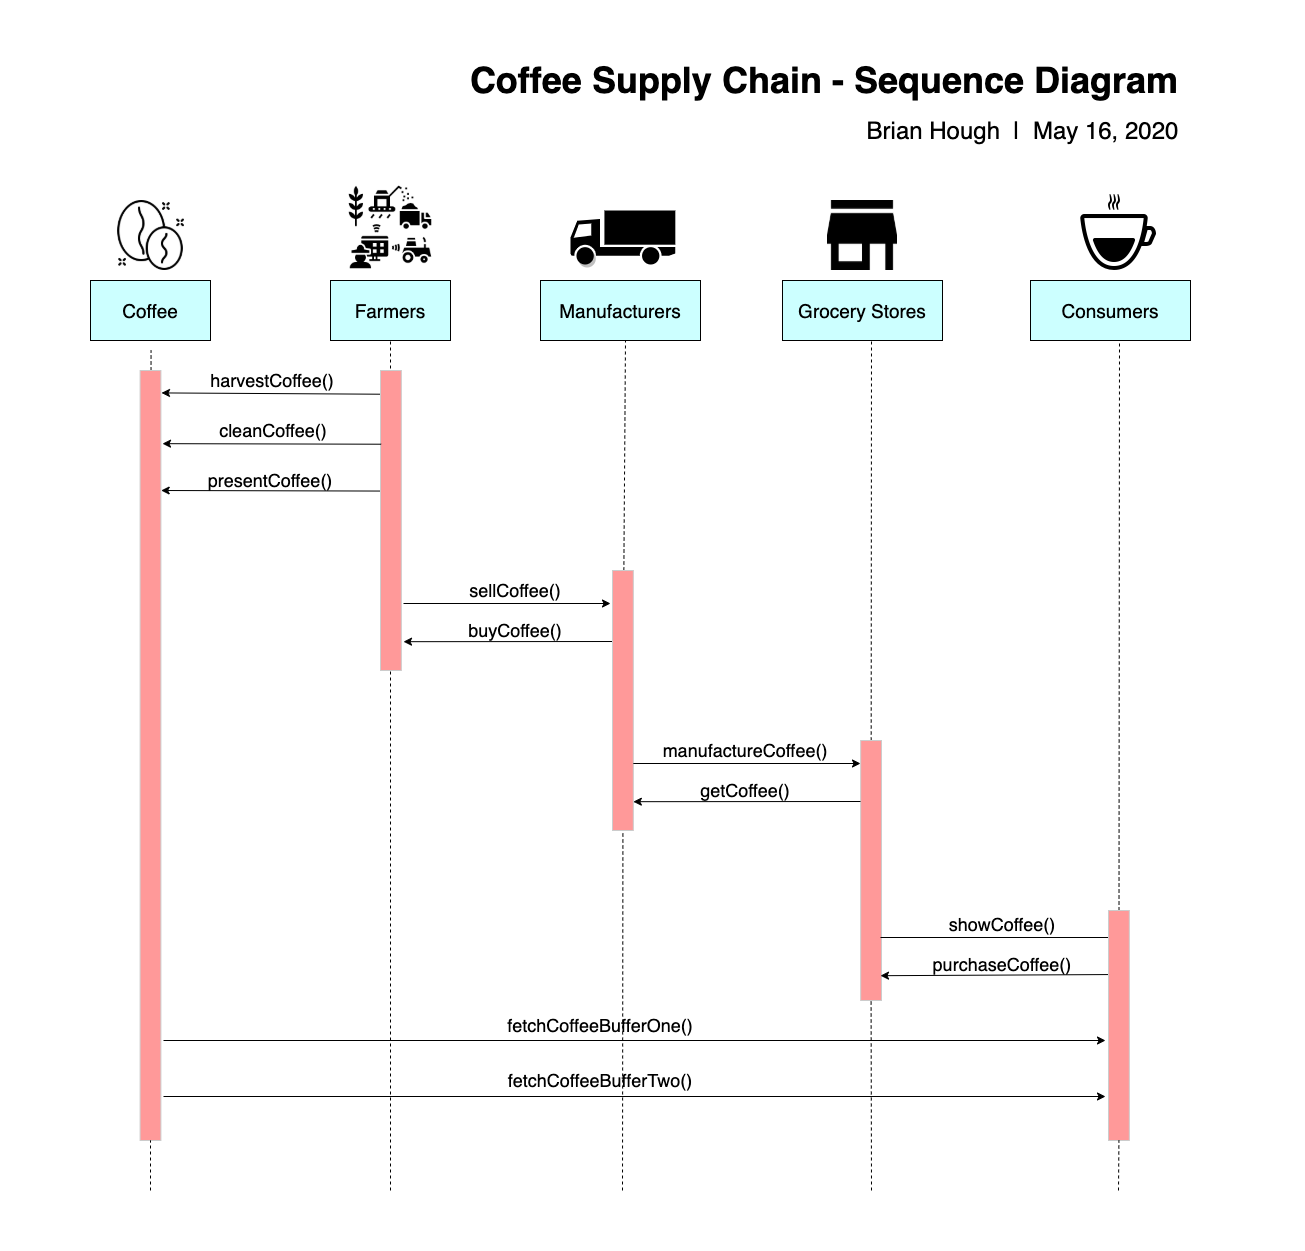

The diagram above was exported from draw.io. Its source (the exported page's mxGraphModel, read from the mxfile embedded in the PNG):
<mxGraphModel dx="1868" dy="1633" grid="1" gridSize="10" guides="1" tooltips="1" connect="1" arrows="1" fold="1" page="1" pageScale="1" pageWidth="1169" pageHeight="826" background="#ffffff" math="0" shadow="0">
  <root>
    <mxCell id="FI3MB9RBL2V2EAwKu1k4-0" />
    <mxCell id="FI3MB9RBL2V2EAwKu1k4-1" parent="FI3MB9RBL2V2EAwKu1k4-0" />
    <mxCell id="FI3MB9RBL2V2EAwKu1k4-21" value="&lt;font style=&quot;font-size: 19px&quot;&gt;Farmers&lt;/font&gt;" style="rounded=0;whiteSpace=wrap;html=1;fillColor=#CCFFFF;" vertex="1" parent="FI3MB9RBL2V2EAwKu1k4-1">
      <mxGeometry x="370" y="130" width="120" height="60" as="geometry" />
    </mxCell>
    <mxCell id="FI3MB9RBL2V2EAwKu1k4-22" value="&lt;span style=&quot;font-size: 19px&quot;&gt;Manufacturers&lt;/span&gt;" style="rounded=0;whiteSpace=wrap;html=1;fillColor=#CCFFFF;" vertex="1" parent="FI3MB9RBL2V2EAwKu1k4-1">
      <mxGeometry x="580" y="130" width="160" height="60" as="geometry" />
    </mxCell>
    <mxCell id="FI3MB9RBL2V2EAwKu1k4-23" value="&lt;font style=&quot;font-size: 19px&quot;&gt;Grocery Stores&lt;/font&gt;" style="rounded=0;whiteSpace=wrap;html=1;fillColor=#CCFFFF;" vertex="1" parent="FI3MB9RBL2V2EAwKu1k4-1">
      <mxGeometry x="822" y="130" width="160" height="60" as="geometry" />
    </mxCell>
    <mxCell id="FI3MB9RBL2V2EAwKu1k4-24" value="" style="endArrow=none;dashed=1;html=1;entryX=0.5;entryY=1;entryDx=0;entryDy=0;strokeColor=#000000;" edge="1" parent="FI3MB9RBL2V2EAwKu1k4-1" target="FI3MB9RBL2V2EAwKu1k4-21">
      <mxGeometry width="50" height="50" relative="1" as="geometry">
        <mxPoint x="430" y="1040" as="sourcePoint" />
        <mxPoint x="660" y="460" as="targetPoint" />
      </mxGeometry>
    </mxCell>
    <mxCell id="FI3MB9RBL2V2EAwKu1k4-25" value="" style="endArrow=none;dashed=1;html=1;entryX=0.5;entryY=1;entryDx=0;entryDy=0;strokeColor=#000000;" edge="1" parent="FI3MB9RBL2V2EAwKu1k4-1" source="frRU7nrQLBm4-wnZzIXb-11">
      <mxGeometry width="50" height="50" relative="1" as="geometry">
        <mxPoint x="665" y="1520" as="sourcePoint" />
        <mxPoint x="665.0000000000001" y="190" as="targetPoint" />
      </mxGeometry>
    </mxCell>
    <mxCell id="FI3MB9RBL2V2EAwKu1k4-26" value="" style="endArrow=none;dashed=1;html=1;entryX=0.5;entryY=1;entryDx=0;entryDy=0;strokeColor=#000000;" edge="1" parent="FI3MB9RBL2V2EAwKu1k4-1" source="frRU7nrQLBm4-wnZzIXb-17">
      <mxGeometry width="50" height="50" relative="1" as="geometry">
        <mxPoint x="911" y="1520" as="sourcePoint" />
        <mxPoint x="911.0000000000001" y="190" as="targetPoint" />
      </mxGeometry>
    </mxCell>
    <mxCell id="FI3MB9RBL2V2EAwKu1k4-27" value="" style="endArrow=none;dashed=1;html=1;strokeColor=#000000;" edge="1" parent="FI3MB9RBL2V2EAwKu1k4-1" source="frRU7nrQLBm4-wnZzIXb-0">
      <mxGeometry width="50" height="50" relative="1" as="geometry">
        <mxPoint x="190" y="1520" as="sourcePoint" />
        <mxPoint x="190.55656565656568" y="200" as="targetPoint" />
      </mxGeometry>
    </mxCell>
    <mxCell id="FI3MB9RBL2V2EAwKu1k4-30" value="&lt;font style=&quot;font-size: 18px&quot;&gt;harvestCoffee()&lt;/font&gt;" style="text;html=1;strokeColor=none;fillColor=none;align=center;verticalAlign=middle;whiteSpace=wrap;rounded=0;" vertex="1" parent="FI3MB9RBL2V2EAwKu1k4-1">
      <mxGeometry x="237.46" y="220" width="150" height="20" as="geometry" />
    </mxCell>
    <mxCell id="FI3MB9RBL2V2EAwKu1k4-31" value="" style="endArrow=classic;html=1;exitX=0.022;exitY=0.162;exitDx=0;exitDy=0;exitPerimeter=0;entryX=1.028;entryY=0.019;entryDx=0;entryDy=0;entryPerimeter=0;" edge="1" parent="FI3MB9RBL2V2EAwKu1k4-1">
      <mxGeometry width="50" height="50" relative="1" as="geometry">
        <mxPoint x="420.45804" y="243.712" as="sourcePoint" />
        <mxPoint x="200.99296000000004" y="242.41999999999985" as="targetPoint" />
      </mxGeometry>
    </mxCell>
    <mxCell id="FI3MB9RBL2V2EAwKu1k4-52" value="" style="group" vertex="1" connectable="0" parent="FI3MB9RBL2V2EAwKu1k4-1">
      <mxGeometry x="190" y="920" width="240" height="26" as="geometry" />
    </mxCell>
    <mxCell id="FI3MB9RBL2V2EAwKu1k4-53" value="" style="group" vertex="1" connectable="0" parent="FI3MB9RBL2V2EAwKu1k4-52">
      <mxGeometry width="240" height="26" as="geometry" />
    </mxCell>
    <mxCell id="FI3MB9RBL2V2EAwKu1k4-70" value="" style="group" vertex="1" connectable="0" parent="FI3MB9RBL2V2EAwKu1k4-1">
      <mxGeometry x="662" y="1068" width="250" height="23" as="geometry" />
    </mxCell>
    <mxCell id="FI3MB9RBL2V2EAwKu1k4-82" value="" style="rounded=0;whiteSpace=wrap;html=1;strokeColor=#CCCCCC;fillColor=#FF9999;" vertex="1" parent="FI3MB9RBL2V2EAwKu1k4-1">
      <mxGeometry x="420" y="220" width="20.82" height="300" as="geometry" />
    </mxCell>
    <mxCell id="FI3MB9RBL2V2EAwKu1k4-88" value="&lt;span style=&quot;font-size: 36px&quot;&gt;&lt;b&gt;Coffee Supply Chain - Sequence Diagram&amp;nbsp;&lt;/b&gt;&lt;/span&gt;" style="text;html=1;strokeColor=none;fillColor=none;align=right;verticalAlign=middle;whiteSpace=wrap;rounded=0;" vertex="1" parent="FI3MB9RBL2V2EAwKu1k4-1">
      <mxGeometry x="420" y="-80" width="810" height="20" as="geometry" />
    </mxCell>
    <mxCell id="FI3MB9RBL2V2EAwKu1k4-89" value="&lt;font style=&quot;font-size: 24px&quot;&gt;Brian Hough&amp;nbsp; |&amp;nbsp; May 16, 2020&amp;nbsp;&lt;/font&gt;" style="text;html=1;strokeColor=none;fillColor=none;align=right;verticalAlign=middle;whiteSpace=wrap;rounded=0;" vertex="1" parent="FI3MB9RBL2V2EAwKu1k4-1">
      <mxGeometry x="787" y="-30" width="440" height="20" as="geometry" />
    </mxCell>
    <mxCell id="FI3MB9RBL2V2EAwKu1k4-93" value="&lt;font style=&quot;font-size: 19px&quot;&gt;Coffee&lt;/font&gt;" style="rounded=0;whiteSpace=wrap;html=1;fillColor=#CCFFFF;" vertex="1" parent="FI3MB9RBL2V2EAwKu1k4-1">
      <mxGeometry x="130" y="130" width="120" height="60" as="geometry" />
    </mxCell>
    <mxCell id="FI3MB9RBL2V2EAwKu1k4-94" value="&lt;font style=&quot;font-size: 19px&quot;&gt;Consumers&lt;/font&gt;" style="rounded=0;whiteSpace=wrap;html=1;fillColor=#CCFFFF;" vertex="1" parent="FI3MB9RBL2V2EAwKu1k4-1">
      <mxGeometry x="1070" y="130" width="160" height="60" as="geometry" />
    </mxCell>
    <mxCell id="FI3MB9RBL2V2EAwKu1k4-95" value="" style="endArrow=none;dashed=1;html=1;entryX=0.5;entryY=1;entryDx=0;entryDy=0;strokeColor=#000000;" edge="1" parent="FI3MB9RBL2V2EAwKu1k4-1" source="frRU7nrQLBm4-wnZzIXb-27">
      <mxGeometry width="50" height="50" relative="1" as="geometry">
        <mxPoint x="1159" y="1520" as="sourcePoint" />
        <mxPoint x="1159" y="190" as="targetPoint" />
      </mxGeometry>
    </mxCell>
    <mxCell id="FI3MB9RBL2V2EAwKu1k4-97" value="" style="shape=image;html=1;verticalAlign=top;verticalLabelPosition=bottom;labelBackgroundColor=#ffffff;imageAspect=0;aspect=fixed;image=https://cdn0.iconfinder.com/data/icons/future-farming-glyph-1/96/equipment-telematic-future-farming-remote-control-128.png;shadow=1;strokeColor=#66FFB3;fillColor=#66FF66;" vertex="1" parent="FI3MB9RBL2V2EAwKu1k4-1">
      <mxGeometry x="387" y="34" width="86" height="86" as="geometry" />
    </mxCell>
    <mxCell id="FI3MB9RBL2V2EAwKu1k4-101" value="" style="shape=mxgraph.signs.transportation.truck_1;html=1;fillColor=#000000;strokeColor=none;verticalLabelPosition=bottom;verticalAlign=top;align=center;shadow=1;" vertex="1" parent="FI3MB9RBL2V2EAwKu1k4-1">
      <mxGeometry x="610" y="60" width="104.82" height="54" as="geometry" />
    </mxCell>
    <mxCell id="FI3MB9RBL2V2EAwKu1k4-102" value="" style="shape=image;html=1;verticalAlign=top;verticalLabelPosition=bottom;labelBackgroundColor=#ffffff;imageAspect=0;aspect=fixed;image=https://cdn1.iconfinder.com/data/icons/material-core/18/store-128.png;shadow=1;strokeColor=#66FFB3;fillColor=#66FF66;" vertex="1" parent="FI3MB9RBL2V2EAwKu1k4-1">
      <mxGeometry x="867" y="50" width="70" height="70" as="geometry" />
    </mxCell>
    <mxCell id="Mo7rxk676wIoAF4pn4wu-0" value="&lt;font style=&quot;font-size: 18px&quot;&gt;cleanCoffee()&lt;/font&gt;" style="text;html=1;strokeColor=none;fillColor=none;align=center;verticalAlign=middle;whiteSpace=wrap;rounded=0;" vertex="1" parent="FI3MB9RBL2V2EAwKu1k4-1">
      <mxGeometry x="237.64000000000001" y="270" width="150" height="20" as="geometry" />
    </mxCell>
    <mxCell id="Mo7rxk676wIoAF4pn4wu-1" value="" style="endArrow=classic;html=1;exitX=0.022;exitY=0.162;exitDx=0;exitDy=0;exitPerimeter=0;entryX=1.076;entryY=0.062;entryDx=0;entryDy=0;entryPerimeter=0;" edge="1" parent="FI3MB9RBL2V2EAwKu1k4-1">
      <mxGeometry width="50" height="50" relative="1" as="geometry">
        <mxPoint x="420.63804" y="293.712" as="sourcePoint" />
        <mxPoint x="201.99232000000006" y="293.15999999999985" as="targetPoint" />
      </mxGeometry>
    </mxCell>
    <mxCell id="frRU7nrQLBm4-wnZzIXb-0" value="" style="rounded=0;whiteSpace=wrap;html=1;strokeColor=#CCCCCC;fillColor=#FF9999;" vertex="1" parent="FI3MB9RBL2V2EAwKu1k4-1">
      <mxGeometry x="179.59" y="220" width="20.82" height="770" as="geometry" />
    </mxCell>
    <mxCell id="frRU7nrQLBm4-wnZzIXb-1" value="" style="endArrow=none;dashed=1;html=1;strokeColor=#000000;" edge="1" parent="FI3MB9RBL2V2EAwKu1k4-1" target="frRU7nrQLBm4-wnZzIXb-0">
      <mxGeometry width="50" height="50" relative="1" as="geometry">
        <mxPoint x="190" y="1040" as="sourcePoint" />
        <mxPoint x="190.55656565656545" y="200" as="targetPoint" />
      </mxGeometry>
    </mxCell>
    <mxCell id="frRU7nrQLBm4-wnZzIXb-6" value="" style="endArrow=classic;html=1;exitX=0.022;exitY=0.162;exitDx=0;exitDy=0;exitPerimeter=0;entryX=1.028;entryY=0.105;entryDx=0;entryDy=0;entryPerimeter=0;" edge="1" parent="FI3MB9RBL2V2EAwKu1k4-1">
      <mxGeometry width="50" height="50" relative="1" as="geometry">
        <mxPoint x="661.9980399999997" y="491.002" as="sourcePoint" />
        <mxPoint x="442.99296000000004" y="491.1899999999999" as="targetPoint" />
      </mxGeometry>
    </mxCell>
    <mxCell id="frRU7nrQLBm4-wnZzIXb-10" value="&lt;font style=&quot;font-size: 18px&quot;&gt;buyCoffee()&lt;/font&gt;" style="text;html=1;strokeColor=none;fillColor=none;align=center;verticalAlign=middle;whiteSpace=wrap;rounded=0;" vertex="1" parent="FI3MB9RBL2V2EAwKu1k4-1">
      <mxGeometry x="480" y="470" width="150" height="20" as="geometry" />
    </mxCell>
    <mxCell id="frRU7nrQLBm4-wnZzIXb-11" value="" style="rounded=0;whiteSpace=wrap;html=1;strokeColor=#CCCCCC;fillColor=#FF9999;" vertex="1" parent="FI3MB9RBL2V2EAwKu1k4-1">
      <mxGeometry x="652" y="420" width="20.82" height="260" as="geometry" />
    </mxCell>
    <mxCell id="frRU7nrQLBm4-wnZzIXb-12" value="" style="endArrow=none;dashed=1;html=1;entryX=0.5;entryY=1;entryDx=0;entryDy=0;strokeColor=#000000;" edge="1" parent="FI3MB9RBL2V2EAwKu1k4-1" target="frRU7nrQLBm4-wnZzIXb-11">
      <mxGeometry width="50" height="50" relative="1" as="geometry">
        <mxPoint x="662" y="1040" as="sourcePoint" />
        <mxPoint x="665" y="190" as="targetPoint" />
      </mxGeometry>
    </mxCell>
    <mxCell id="frRU7nrQLBm4-wnZzIXb-15" value="" style="endArrow=classic;html=1;" edge="1" parent="FI3MB9RBL2V2EAwKu1k4-1">
      <mxGeometry width="50" height="50" relative="1" as="geometry">
        <mxPoint x="443" y="453" as="sourcePoint" />
        <mxPoint x="650" y="453" as="targetPoint" />
      </mxGeometry>
    </mxCell>
    <mxCell id="frRU7nrQLBm4-wnZzIXb-16" value="&lt;font style=&quot;font-size: 18px&quot;&gt;presentCoffee()&lt;/font&gt;" style="text;html=1;strokeColor=none;fillColor=none;align=center;verticalAlign=middle;whiteSpace=wrap;rounded=0;" vertex="1" parent="FI3MB9RBL2V2EAwKu1k4-1">
      <mxGeometry x="235" y="320" width="150" height="20" as="geometry" />
    </mxCell>
    <mxCell id="frRU7nrQLBm4-wnZzIXb-17" value="" style="rounded=0;whiteSpace=wrap;html=1;strokeColor=#CCCCCC;fillColor=#FF9999;" vertex="1" parent="FI3MB9RBL2V2EAwKu1k4-1">
      <mxGeometry x="900.18" y="590" width="20.82" height="260" as="geometry" />
    </mxCell>
    <mxCell id="frRU7nrQLBm4-wnZzIXb-18" value="" style="endArrow=none;dashed=1;html=1;entryX=0.5;entryY=1;entryDx=0;entryDy=0;strokeColor=#000000;" edge="1" parent="FI3MB9RBL2V2EAwKu1k4-1" target="frRU7nrQLBm4-wnZzIXb-17">
      <mxGeometry width="50" height="50" relative="1" as="geometry">
        <mxPoint x="911" y="1040" as="sourcePoint" />
        <mxPoint x="911" y="190" as="targetPoint" />
      </mxGeometry>
    </mxCell>
    <mxCell id="frRU7nrQLBm4-wnZzIXb-19" value="" style="endArrow=classic;html=1;entryX=1.028;entryY=0.105;entryDx=0;entryDy=0;entryPerimeter=0;" edge="1" parent="FI3MB9RBL2V2EAwKu1k4-1">
      <mxGeometry width="50" height="50" relative="1" as="geometry">
        <mxPoint x="900" y="651" as="sourcePoint" />
        <mxPoint x="672.8229600000001" y="651.1899999999998" as="targetPoint" />
      </mxGeometry>
    </mxCell>
    <mxCell id="frRU7nrQLBm4-wnZzIXb-20" value="&lt;font style=&quot;font-size: 18px&quot;&gt;getCoffee()&lt;/font&gt;" style="text;html=1;strokeColor=none;fillColor=none;align=center;verticalAlign=middle;whiteSpace=wrap;rounded=0;" vertex="1" parent="FI3MB9RBL2V2EAwKu1k4-1">
      <mxGeometry x="709.83" y="630" width="150" height="20" as="geometry" />
    </mxCell>
    <mxCell id="frRU7nrQLBm4-wnZzIXb-21" value="" style="endArrow=classic;html=1;" edge="1" parent="FI3MB9RBL2V2EAwKu1k4-1">
      <mxGeometry width="50" height="50" relative="1" as="geometry">
        <mxPoint x="672.83" y="613.0000000000002" as="sourcePoint" />
        <mxPoint x="900" y="613" as="targetPoint" />
      </mxGeometry>
    </mxCell>
    <mxCell id="frRU7nrQLBm4-wnZzIXb-22" value="&lt;font style=&quot;font-size: 18px&quot;&gt;manufactureCoffee()&lt;/font&gt;" style="text;html=1;strokeColor=none;fillColor=none;align=center;verticalAlign=middle;whiteSpace=wrap;rounded=0;" vertex="1" parent="FI3MB9RBL2V2EAwKu1k4-1">
      <mxGeometry x="709.83" y="590" width="150" height="20" as="geometry" />
    </mxCell>
    <mxCell id="frRU7nrQLBm4-wnZzIXb-23" value="" style="endArrow=classic;html=1;entryX=1.028;entryY=0.105;entryDx=0;entryDy=0;entryPerimeter=0;" edge="1" parent="FI3MB9RBL2V2EAwKu1k4-1">
      <mxGeometry width="50" height="50" relative="1" as="geometry">
        <mxPoint x="1160" y="824" as="sourcePoint" />
        <mxPoint x="920.00296" y="825.1899999999996" as="targetPoint" />
      </mxGeometry>
    </mxCell>
    <mxCell id="frRU7nrQLBm4-wnZzIXb-24" value="&lt;font style=&quot;font-size: 18px&quot;&gt;purchaseCoffee()&lt;/font&gt;" style="text;html=1;strokeColor=none;fillColor=none;align=center;verticalAlign=middle;whiteSpace=wrap;rounded=0;" vertex="1" parent="FI3MB9RBL2V2EAwKu1k4-1">
      <mxGeometry x="967.01" y="804" width="150" height="20" as="geometry" />
    </mxCell>
    <mxCell id="frRU7nrQLBm4-wnZzIXb-25" value="" style="endArrow=classic;html=1;" edge="1" parent="FI3MB9RBL2V2EAwKu1k4-1">
      <mxGeometry width="50" height="50" relative="1" as="geometry">
        <mxPoint x="920" y="787" as="sourcePoint" />
        <mxPoint x="1160" y="787" as="targetPoint" />
      </mxGeometry>
    </mxCell>
    <mxCell id="frRU7nrQLBm4-wnZzIXb-26" value="&lt;font style=&quot;font-size: 18px&quot;&gt;showCoffee()&lt;/font&gt;" style="text;html=1;strokeColor=none;fillColor=none;align=center;verticalAlign=middle;whiteSpace=wrap;rounded=0;" vertex="1" parent="FI3MB9RBL2V2EAwKu1k4-1">
      <mxGeometry x="967.01" y="764" width="150" height="20" as="geometry" />
    </mxCell>
    <mxCell id="frRU7nrQLBm4-wnZzIXb-27" value="" style="rounded=0;whiteSpace=wrap;html=1;strokeColor=#CCCCCC;fillColor=#FF9999;" vertex="1" parent="FI3MB9RBL2V2EAwKu1k4-1">
      <mxGeometry x="1148" y="760" width="20.82" height="230" as="geometry" />
    </mxCell>
    <mxCell id="frRU7nrQLBm4-wnZzIXb-28" value="" style="endArrow=none;dashed=1;html=1;entryX=0.5;entryY=1;entryDx=0;entryDy=0;strokeColor=#000000;" edge="1" parent="FI3MB9RBL2V2EAwKu1k4-1" target="frRU7nrQLBm4-wnZzIXb-27">
      <mxGeometry width="50" height="50" relative="1" as="geometry">
        <mxPoint x="1158" y="1040" as="sourcePoint" />
        <mxPoint x="1158.9999999999995" y="190" as="targetPoint" />
      </mxGeometry>
    </mxCell>
    <mxCell id="frRU7nrQLBm4-wnZzIXb-29" value="" style="endArrow=classic;html=1;" edge="1" parent="FI3MB9RBL2V2EAwKu1k4-1">
      <mxGeometry width="50" height="50" relative="1" as="geometry">
        <mxPoint x="203.00000000000006" y="890" as="sourcePoint" />
        <mxPoint x="1145" y="890" as="targetPoint" />
      </mxGeometry>
    </mxCell>
    <mxCell id="frRU7nrQLBm4-wnZzIXb-30" value="" style="endArrow=classic;html=1;" edge="1" parent="FI3MB9RBL2V2EAwKu1k4-1">
      <mxGeometry width="50" height="50" relative="1" as="geometry">
        <mxPoint x="203" y="946" as="sourcePoint" />
        <mxPoint x="1145" y="946" as="targetPoint" />
      </mxGeometry>
    </mxCell>
    <mxCell id="frRU7nrQLBm4-wnZzIXb-31" value="&lt;font style=&quot;font-size: 18px&quot;&gt;fetchCoffeeBufferOne()&lt;/font&gt;" style="text;html=1;strokeColor=none;fillColor=none;align=center;verticalAlign=middle;whiteSpace=wrap;rounded=0;" vertex="1" parent="FI3MB9RBL2V2EAwKu1k4-1">
      <mxGeometry x="564.8199999999999" y="865" width="150" height="20" as="geometry" />
    </mxCell>
    <mxCell id="frRU7nrQLBm4-wnZzIXb-32" value="&lt;font style=&quot;font-size: 18px&quot;&gt;fetchCoffeeBufferTwo()&lt;/font&gt;" style="text;html=1;strokeColor=none;fillColor=none;align=center;verticalAlign=middle;whiteSpace=wrap;rounded=0;" vertex="1" parent="FI3MB9RBL2V2EAwKu1k4-1">
      <mxGeometry x="564.8199999999999" y="920" width="150" height="20" as="geometry" />
    </mxCell>
    <mxCell id="i_tGxCaccVWBUhTlVYgl-0" value="" style="endArrow=classic;html=1;exitX=0.022;exitY=0.162;exitDx=0;exitDy=0;exitPerimeter=0;entryX=1.076;entryY=0.062;entryDx=0;entryDy=0;entryPerimeter=0;" edge="1" parent="FI3MB9RBL2V2EAwKu1k4-1">
      <mxGeometry width="50" height="50" relative="1" as="geometry">
        <mxPoint x="419.31804000000005" y="340.552" as="sourcePoint" />
        <mxPoint x="200.67232000000007" y="339.9999999999999" as="targetPoint" />
      </mxGeometry>
    </mxCell>
    <mxCell id="Mo7rxk676wIoAF4pn4wu-2" value="&lt;font style=&quot;font-size: 18px&quot;&gt;sellCoffee()&lt;/font&gt;" style="text;html=1;strokeColor=none;fillColor=none;align=center;verticalAlign=middle;whiteSpace=wrap;rounded=0;" vertex="1" parent="FI3MB9RBL2V2EAwKu1k4-1">
      <mxGeometry x="480" y="430" width="150" height="20" as="geometry" />
    </mxCell>
    <mxCell id="DAL5b1NLr_8MzrG-fwyS-0" value="" style="rounded=0;whiteSpace=wrap;html=1;shadow=0;strokeColor=#FFFFFF;fillColor=#FFFFFF;" vertex="1" parent="FI3MB9RBL2V2EAwKu1k4-1">
      <mxGeometry x="1260" y="960" width="63" height="60" as="geometry" />
    </mxCell>
    <mxCell id="DAL5b1NLr_8MzrG-fwyS-1" value="" style="rounded=0;whiteSpace=wrap;html=1;shadow=0;strokeColor=#FFFFFF;fillColor=#FFFFFF;" vertex="1" parent="FI3MB9RBL2V2EAwKu1k4-1">
      <mxGeometry x="40" y="1040" width="63" height="60" as="geometry" />
    </mxCell>
    <mxCell id="DAL5b1NLr_8MzrG-fwyS-2" value="" style="rounded=0;whiteSpace=wrap;html=1;shadow=0;strokeColor=#FFFFFF;fillColor=#FFFFFF;" vertex="1" parent="FI3MB9RBL2V2EAwKu1k4-1">
      <mxGeometry x="60" y="-150" width="63" height="60" as="geometry" />
    </mxCell>
    <mxCell id="DAL5b1NLr_8MzrG-fwyS-3" value="" style="rounded=0;whiteSpace=wrap;html=1;shadow=0;strokeColor=#FFFFFF;fillColor=#FFFFFF;" vertex="1" parent="FI3MB9RBL2V2EAwKu1k4-1">
      <mxGeometry x="1280" y="-150" width="63" height="60" as="geometry" />
    </mxCell>
    <mxCell id="CQ5v5PJCDIX07UNJYbA7-0" value="" style="shape=image;html=1;verticalAlign=top;verticalLabelPosition=bottom;labelBackgroundColor=#ffffff;imageAspect=0;aspect=fixed;image=https://cdn3.iconfinder.com/data/icons/coffee-related/64/coffee_cafe_coffee_bean_icon-128.png;shadow=0;strokeColor=#FF0080;fillColor=#999999;" vertex="1" parent="FI3MB9RBL2V2EAwKu1k4-1">
      <mxGeometry x="155" y="50" width="70" height="70" as="geometry" />
    </mxCell>
    <mxCell id="E2sWwOVzXGvzJwVoFzWU-0" value="" style="shape=image;html=1;verticalAlign=top;verticalLabelPosition=bottom;labelBackgroundColor=#ffffff;imageAspect=0;aspect=fixed;image=https://cdn2.iconfinder.com/data/icons/barista/256/barista-icons_espresso-128.png;shadow=0;strokeColor=#FF0080;fillColor=#FF0080;" vertex="1" parent="FI3MB9RBL2V2EAwKu1k4-1">
      <mxGeometry x="1090" width="128" height="128" as="geometry" />
    </mxCell>
  </root>
</mxGraphModel>